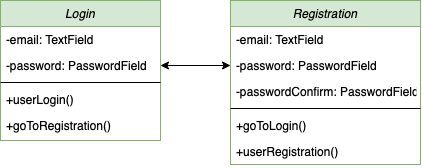

The diagram above was exported from draw.io. Its source (the exported page's mxGraphModel, read from the mxfile embedded in the PNG):
<mxGraphModel dx="948" dy="583" grid="1" gridSize="10" guides="1" tooltips="1" connect="1" arrows="1" fold="1" page="1" pageScale="1" pageWidth="827" pageHeight="1169" math="0" shadow="0">
  <root>
    <mxCell id="WIyWlLk6GJQsqaUBKTNV-0" />
    <mxCell id="WIyWlLk6GJQsqaUBKTNV-1" parent="WIyWlLk6GJQsqaUBKTNV-0" />
    <mxCell id="w8caBOWQXyjAkHwpcrtf-45" value="Login" style="swimlane;fontStyle=2;align=center;verticalAlign=top;childLayout=stackLayout;horizontal=1;startSize=26;horizontalStack=0;resizeParent=1;resizeLast=0;collapsible=1;marginBottom=0;rounded=0;shadow=0;strokeWidth=1;fillColor=#d5e8d4;strokeColor=#82b366;" vertex="1" parent="WIyWlLk6GJQsqaUBKTNV-1">
      <mxGeometry x="204" y="80" width="160" height="140" as="geometry">
        <mxRectangle x="230" y="140" width="160" height="26" as="alternateBounds" />
      </mxGeometry>
    </mxCell>
    <mxCell id="w8caBOWQXyjAkHwpcrtf-49" value="-email: TextField" style="text;align=left;verticalAlign=top;spacingLeft=4;spacingRight=4;overflow=hidden;rotatable=0;points=[[0,0.5],[1,0.5]];portConstraint=eastwest;rounded=0;shadow=0;html=0;" vertex="1" parent="w8caBOWQXyjAkHwpcrtf-45">
      <mxGeometry y="26" width="160" height="26" as="geometry" />
    </mxCell>
    <mxCell id="w8caBOWQXyjAkHwpcrtf-46" value="-password: PasswordField" style="text;align=left;verticalAlign=top;spacingLeft=4;spacingRight=4;overflow=hidden;rotatable=0;points=[[0,0.5],[1,0.5]];portConstraint=eastwest;" vertex="1" parent="w8caBOWQXyjAkHwpcrtf-45">
      <mxGeometry y="52" width="160" height="26" as="geometry" />
    </mxCell>
    <mxCell id="w8caBOWQXyjAkHwpcrtf-52" value="" style="line;html=1;strokeWidth=1;align=left;verticalAlign=middle;spacingTop=-1;spacingLeft=3;spacingRight=3;rotatable=0;labelPosition=right;points=[];portConstraint=eastwest;" vertex="1" parent="w8caBOWQXyjAkHwpcrtf-45">
      <mxGeometry y="78" width="160" height="8" as="geometry" />
    </mxCell>
    <mxCell id="w8caBOWQXyjAkHwpcrtf-65" value="+userLogin()" style="text;align=left;verticalAlign=top;spacingLeft=4;spacingRight=4;overflow=hidden;rotatable=0;points=[[0,0.5],[1,0.5]];portConstraint=eastwest;" vertex="1" parent="w8caBOWQXyjAkHwpcrtf-45">
      <mxGeometry y="86" width="160" height="26" as="geometry" />
    </mxCell>
    <mxCell id="w8caBOWQXyjAkHwpcrtf-75" value="+goToRegistration()" style="text;align=left;verticalAlign=top;spacingLeft=4;spacingRight=4;overflow=hidden;rotatable=0;points=[[0,0.5],[1,0.5]];portConstraint=eastwest;" vertex="1" parent="w8caBOWQXyjAkHwpcrtf-45">
      <mxGeometry y="112" width="160" height="26" as="geometry" />
    </mxCell>
    <mxCell id="w8caBOWQXyjAkHwpcrtf-77" value="Registration" style="swimlane;fontStyle=2;align=center;verticalAlign=top;childLayout=stackLayout;horizontal=1;startSize=26;horizontalStack=0;resizeParent=1;resizeLast=0;collapsible=1;marginBottom=0;rounded=0;shadow=0;strokeWidth=1;fillColor=#d5e8d4;strokeColor=#82b366;" vertex="1" parent="WIyWlLk6GJQsqaUBKTNV-1">
      <mxGeometry x="434" y="80" width="190" height="164" as="geometry">
        <mxRectangle x="230" y="140" width="160" height="26" as="alternateBounds" />
      </mxGeometry>
    </mxCell>
    <mxCell id="w8caBOWQXyjAkHwpcrtf-78" value="-email: TextField" style="text;align=left;verticalAlign=top;spacingLeft=4;spacingRight=4;overflow=hidden;rotatable=0;points=[[0,0.5],[1,0.5]];portConstraint=eastwest;rounded=0;shadow=0;html=0;" vertex="1" parent="w8caBOWQXyjAkHwpcrtf-77">
      <mxGeometry y="26" width="190" height="26" as="geometry" />
    </mxCell>
    <mxCell id="w8caBOWQXyjAkHwpcrtf-79" value="-password: PasswordField" style="text;align=left;verticalAlign=top;spacingLeft=4;spacingRight=4;overflow=hidden;rotatable=0;points=[[0,0.5],[1,0.5]];portConstraint=eastwest;" vertex="1" parent="w8caBOWQXyjAkHwpcrtf-77">
      <mxGeometry y="52" width="190" height="26" as="geometry" />
    </mxCell>
    <mxCell id="w8caBOWQXyjAkHwpcrtf-83" value="-passwordConfirm: PasswordField" style="text;align=left;verticalAlign=top;spacingLeft=4;spacingRight=4;overflow=hidden;rotatable=0;points=[[0,0.5],[1,0.5]];portConstraint=eastwest;" vertex="1" parent="w8caBOWQXyjAkHwpcrtf-77">
      <mxGeometry y="78" width="190" height="26" as="geometry" />
    </mxCell>
    <mxCell id="w8caBOWQXyjAkHwpcrtf-80" value="" style="line;html=1;strokeWidth=1;align=left;verticalAlign=middle;spacingTop=-1;spacingLeft=3;spacingRight=3;rotatable=0;labelPosition=right;points=[];portConstraint=eastwest;" vertex="1" parent="w8caBOWQXyjAkHwpcrtf-77">
      <mxGeometry y="104" width="190" height="8" as="geometry" />
    </mxCell>
    <mxCell id="w8caBOWQXyjAkHwpcrtf-81" value="+goToLogin()" style="text;align=left;verticalAlign=top;spacingLeft=4;spacingRight=4;overflow=hidden;rotatable=0;points=[[0,0.5],[1,0.5]];portConstraint=eastwest;" vertex="1" parent="w8caBOWQXyjAkHwpcrtf-77">
      <mxGeometry y="112" width="190" height="26" as="geometry" />
    </mxCell>
    <mxCell id="w8caBOWQXyjAkHwpcrtf-84" value="+userRegistration()" style="text;align=left;verticalAlign=top;spacingLeft=4;spacingRight=4;overflow=hidden;rotatable=0;points=[[0,0.5],[1,0.5]];portConstraint=eastwest;" vertex="1" parent="w8caBOWQXyjAkHwpcrtf-77">
      <mxGeometry y="138" width="190" height="26" as="geometry" />
    </mxCell>
    <mxCell id="w8caBOWQXyjAkHwpcrtf-90" value="" style="endArrow=classic;startArrow=classic;html=1;rounded=0;exitX=1;exitY=0.5;exitDx=0;exitDy=0;entryX=0;entryY=0.5;entryDx=0;entryDy=0;" edge="1" parent="WIyWlLk6GJQsqaUBKTNV-1" source="w8caBOWQXyjAkHwpcrtf-46" target="w8caBOWQXyjAkHwpcrtf-79">
      <mxGeometry width="50" height="50" relative="1" as="geometry">
        <mxPoint x="674" y="380" as="sourcePoint" />
        <mxPoint x="724" y="330" as="targetPoint" />
      </mxGeometry>
    </mxCell>
  </root>
</mxGraphModel>